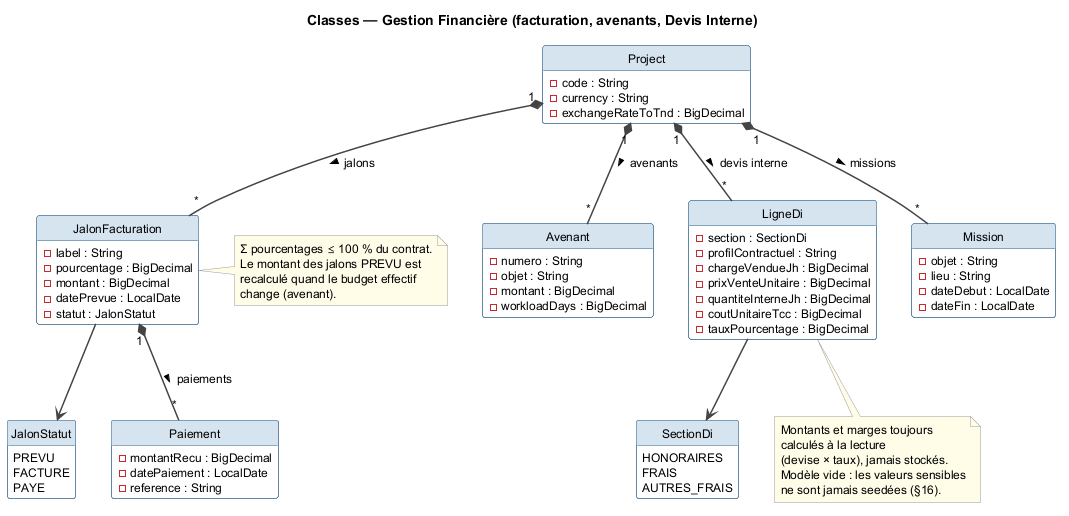

The diagram above was rendered by PlantUML. Its source (embedded in the PNG):
@startuml class_financial
title Classes — Gestion Financière (facturation, avenants, Devis Interne)

top to bottom direction

skinparam shadowing false
skinparam classBackgroundColor #FFFFFF
skinparam classBorderColor #2C5F8A
skinparam classHeaderBackgroundColor #D6E4F0
skinparam defaultFontName Helvetica
skinparam defaultFontSize 12
skinparam ArrowColor #444444
skinparam ArrowThickness 1.5
skinparam noteBorderColor #999999
skinparam noteBackgroundColor #FFFDE7
hide circle
hide empty methods

class Project {
  - code : String
  - currency : String
  - exchangeRateToTnd : BigDecimal
}

enum JalonStatut {
  PREVU
  FACTURE
  PAYE
}

class JalonFacturation {
  - label : String
  - pourcentage : BigDecimal
  - montant : BigDecimal
  - datePrevue : LocalDate
  - statut : JalonStatut
}

class Paiement {
  - montantRecu : BigDecimal
  - datePaiement : LocalDate
  - reference : String
}

class Avenant {
  - numero : String
  - objet : String
  - montant : BigDecimal
  - workloadDays : BigDecimal
}

enum SectionDi {
  HONORAIRES
  FRAIS
  AUTRES_FRAIS
}

class LigneDi {
  - section : SectionDi
  - profilContractuel : String
  - chargeVendueJh : BigDecimal
  - prixVenteUnitaire : BigDecimal
  - quantiteInterneJh : BigDecimal
  - coutUnitaireTcc : BigDecimal
  - tauxPourcentage : BigDecimal
}

class Mission {
  - objet : String
  - lieu : String
  - dateDebut : LocalDate
  - dateFin : LocalDate
}

Project "1" *-- "*" JalonFacturation : jalons >
JalonFacturation "1" *-- "*" Paiement : paiements >
JalonFacturation --> JalonStatut
Project "1" *-- "*" Avenant : avenants >
Project "1" *-- "*" LigneDi : devis interne >
LigneDi --> SectionDi
Project "1" *-- "*" Mission : missions >

note right of JalonFacturation
  Σ pourcentages ≤ 100 % du contrat.
  Le montant des jalons PREVU est
  recalculé quand le budget effectif
  change (avenant).
end note

note bottom of LigneDi
  Montants et marges toujours
  calculés à la lecture
  (devise × taux), jamais stockés.
  Modèle vide : les valeurs sensibles
  ne sont jamais seedées (§16).
end note

@enduml